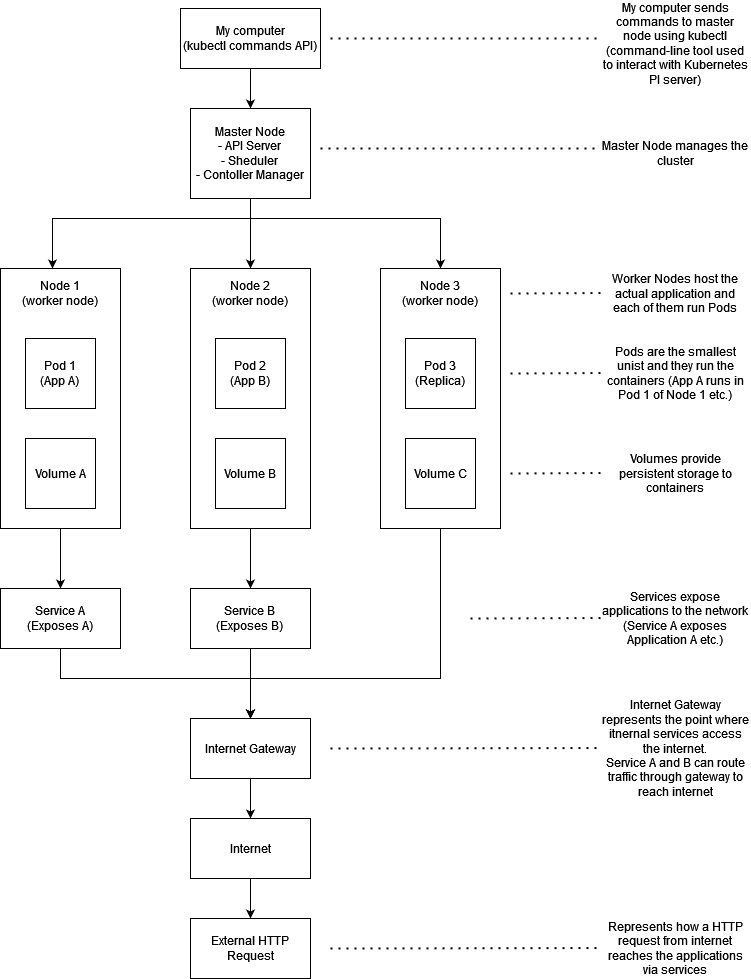

The diagram above was exported from draw.io. Its source (the exported page's mxGraphModel, read from the mxfile embedded in the PNG):
<mxGraphModel dx="1682" dy="773" grid="1" gridSize="10" guides="1" tooltips="1" connect="1" arrows="1" fold="1" page="1" pageScale="1" pageWidth="827" pageHeight="1169" math="0" shadow="0">
  <root>
    <mxCell id="0" />
    <mxCell id="1" parent="0" />
    <mxCell id="bcW4PhdXS8W2Wr7VLYYv-19" style="edgeStyle=orthogonalEdgeStyle;rounded=0;orthogonalLoop=1;jettySize=auto;html=1;entryX=0.5;entryY=0;entryDx=0;entryDy=0;" edge="1" parent="1" source="bcW4PhdXS8W2Wr7VLYYv-1" target="bcW4PhdXS8W2Wr7VLYYv-2">
      <mxGeometry relative="1" as="geometry" />
    </mxCell>
    <mxCell id="bcW4PhdXS8W2Wr7VLYYv-1" value="&lt;div&gt;My computer&lt;/div&gt;(kubectl commands API)" style="rounded=0;whiteSpace=wrap;html=1;" vertex="1" parent="1">
      <mxGeometry x="130" y="30" width="140" height="60" as="geometry" />
    </mxCell>
    <mxCell id="bcW4PhdXS8W2Wr7VLYYv-20" style="edgeStyle=orthogonalEdgeStyle;rounded=0;orthogonalLoop=1;jettySize=auto;html=1;entryX=0.5;entryY=0;entryDx=0;entryDy=0;" edge="1" parent="1" source="bcW4PhdXS8W2Wr7VLYYv-2" target="bcW4PhdXS8W2Wr7VLYYv-3">
      <mxGeometry relative="1" as="geometry" />
    </mxCell>
    <mxCell id="bcW4PhdXS8W2Wr7VLYYv-22" style="edgeStyle=orthogonalEdgeStyle;rounded=0;orthogonalLoop=1;jettySize=auto;html=1;entryX=0.5;entryY=0;entryDx=0;entryDy=0;" edge="1" parent="1" source="bcW4PhdXS8W2Wr7VLYYv-2" target="bcW4PhdXS8W2Wr7VLYYv-4">
      <mxGeometry relative="1" as="geometry">
        <Array as="points">
          <mxPoint x="200" y="240" />
          <mxPoint x="390" y="240" />
        </Array>
      </mxGeometry>
    </mxCell>
    <mxCell id="bcW4PhdXS8W2Wr7VLYYv-2" value="&lt;div&gt;Master Node&lt;/div&gt;&lt;div&gt;- API Server&lt;/div&gt;&lt;div&gt;- Sheduler&lt;/div&gt;&lt;div&gt;- Contoller Manager&lt;br&gt;&lt;/div&gt;" style="rounded=0;whiteSpace=wrap;html=1;" vertex="1" parent="1">
      <mxGeometry x="140" y="130" width="120" height="90" as="geometry" />
    </mxCell>
    <mxCell id="bcW4PhdXS8W2Wr7VLYYv-23" style="edgeStyle=orthogonalEdgeStyle;rounded=0;orthogonalLoop=1;jettySize=auto;html=1;entryX=0.5;entryY=0;entryDx=0;entryDy=0;" edge="1" parent="1" source="bcW4PhdXS8W2Wr7VLYYv-3" target="bcW4PhdXS8W2Wr7VLYYv-17">
      <mxGeometry relative="1" as="geometry" />
    </mxCell>
    <mxCell id="bcW4PhdXS8W2Wr7VLYYv-3" value="" style="rounded=0;whiteSpace=wrap;html=1;" vertex="1" parent="1">
      <mxGeometry x="140" y="290" width="120" height="260" as="geometry" />
    </mxCell>
    <mxCell id="bcW4PhdXS8W2Wr7VLYYv-34" style="edgeStyle=orthogonalEdgeStyle;rounded=0;orthogonalLoop=1;jettySize=auto;html=1;entryX=0.5;entryY=0;entryDx=0;entryDy=0;" edge="1" parent="1" source="bcW4PhdXS8W2Wr7VLYYv-4" target="bcW4PhdXS8W2Wr7VLYYv-31">
      <mxGeometry relative="1" as="geometry">
        <Array as="points">
          <mxPoint x="390" y="700" />
          <mxPoint x="200" y="700" />
        </Array>
      </mxGeometry>
    </mxCell>
    <mxCell id="bcW4PhdXS8W2Wr7VLYYv-4" value="" style="rounded=0;whiteSpace=wrap;html=1;" vertex="1" parent="1">
      <mxGeometry x="330" y="290" width="120" height="260" as="geometry" />
    </mxCell>
    <mxCell id="bcW4PhdXS8W2Wr7VLYYv-24" style="edgeStyle=orthogonalEdgeStyle;rounded=0;orthogonalLoop=1;jettySize=auto;html=1;entryX=0.5;entryY=0;entryDx=0;entryDy=0;" edge="1" parent="1" source="bcW4PhdXS8W2Wr7VLYYv-5" target="bcW4PhdXS8W2Wr7VLYYv-18">
      <mxGeometry relative="1" as="geometry" />
    </mxCell>
    <mxCell id="bcW4PhdXS8W2Wr7VLYYv-5" value="" style="rounded=0;whiteSpace=wrap;html=1;" vertex="1" parent="1">
      <mxGeometry x="-50" y="290" width="120" height="260" as="geometry" />
    </mxCell>
    <mxCell id="bcW4PhdXS8W2Wr7VLYYv-6" value="&lt;div&gt;Node 1&lt;/div&gt;&lt;div&gt;(worker node)&lt;br&gt;&lt;/div&gt;" style="text;html=1;align=center;verticalAlign=middle;whiteSpace=wrap;rounded=0;" vertex="1" parent="1">
      <mxGeometry x="-30" y="300" width="80" height="30" as="geometry" />
    </mxCell>
    <mxCell id="bcW4PhdXS8W2Wr7VLYYv-7" value="&lt;div&gt;Node 2&lt;br&gt;&lt;/div&gt;&lt;div&gt;(worker node)&lt;br&gt;&lt;/div&gt;" style="text;html=1;align=center;verticalAlign=middle;whiteSpace=wrap;rounded=0;" vertex="1" parent="1">
      <mxGeometry x="160" y="300" width="80" height="30" as="geometry" />
    </mxCell>
    <mxCell id="bcW4PhdXS8W2Wr7VLYYv-9" value="&lt;div&gt;Node 3&lt;br&gt;&lt;/div&gt;&lt;div&gt;(worker node)&lt;br&gt;&lt;/div&gt;" style="text;html=1;align=center;verticalAlign=middle;whiteSpace=wrap;rounded=0;" vertex="1" parent="1">
      <mxGeometry x="350" y="300" width="80" height="30" as="geometry" />
    </mxCell>
    <mxCell id="bcW4PhdXS8W2Wr7VLYYv-11" value="&lt;div&gt;Pod 1&lt;/div&gt;&lt;div&gt;(App A)&lt;br&gt;&lt;/div&gt;" style="whiteSpace=wrap;html=1;aspect=fixed;" vertex="1" parent="1">
      <mxGeometry x="-25" y="360" width="70" height="70" as="geometry" />
    </mxCell>
    <mxCell id="bcW4PhdXS8W2Wr7VLYYv-12" value="Volume A" style="whiteSpace=wrap;html=1;aspect=fixed;" vertex="1" parent="1">
      <mxGeometry x="-25" y="460" width="70" height="70" as="geometry" />
    </mxCell>
    <mxCell id="bcW4PhdXS8W2Wr7VLYYv-13" value="&lt;div&gt;Pod 2&lt;br&gt;&lt;/div&gt;&lt;div&gt;(App B)&lt;br&gt;&lt;/div&gt;" style="whiteSpace=wrap;html=1;aspect=fixed;" vertex="1" parent="1">
      <mxGeometry x="165" y="360" width="70" height="70" as="geometry" />
    </mxCell>
    <mxCell id="bcW4PhdXS8W2Wr7VLYYv-14" value="&lt;div&gt;Pod 3&lt;br&gt;&lt;/div&gt;&lt;div&gt;(Replica)&lt;br&gt;&lt;/div&gt;" style="whiteSpace=wrap;html=1;aspect=fixed;" vertex="1" parent="1">
      <mxGeometry x="355" y="360" width="70" height="70" as="geometry" />
    </mxCell>
    <mxCell id="bcW4PhdXS8W2Wr7VLYYv-15" value="Volume B" style="whiteSpace=wrap;html=1;aspect=fixed;" vertex="1" parent="1">
      <mxGeometry x="165" y="460" width="70" height="70" as="geometry" />
    </mxCell>
    <mxCell id="bcW4PhdXS8W2Wr7VLYYv-16" value="Volume C" style="whiteSpace=wrap;html=1;aspect=fixed;" vertex="1" parent="1">
      <mxGeometry x="355" y="460" width="70" height="70" as="geometry" />
    </mxCell>
    <mxCell id="bcW4PhdXS8W2Wr7VLYYv-33" style="edgeStyle=orthogonalEdgeStyle;rounded=0;orthogonalLoop=1;jettySize=auto;html=1;entryX=0.5;entryY=0;entryDx=0;entryDy=0;" edge="1" parent="1" source="bcW4PhdXS8W2Wr7VLYYv-17" target="bcW4PhdXS8W2Wr7VLYYv-31">
      <mxGeometry relative="1" as="geometry" />
    </mxCell>
    <mxCell id="bcW4PhdXS8W2Wr7VLYYv-17" value="&lt;div&gt;Service B&lt;/div&gt;&lt;div&gt;(Exposes B)&lt;br&gt;&lt;/div&gt;" style="rounded=0;whiteSpace=wrap;html=1;" vertex="1" parent="1">
      <mxGeometry x="140" y="610" width="120" height="60" as="geometry" />
    </mxCell>
    <mxCell id="bcW4PhdXS8W2Wr7VLYYv-32" style="edgeStyle=orthogonalEdgeStyle;rounded=0;orthogonalLoop=1;jettySize=auto;html=1;entryX=0.5;entryY=0;entryDx=0;entryDy=0;" edge="1" parent="1" source="bcW4PhdXS8W2Wr7VLYYv-18" target="bcW4PhdXS8W2Wr7VLYYv-31">
      <mxGeometry relative="1" as="geometry">
        <Array as="points">
          <mxPoint x="10" y="700" />
          <mxPoint x="200" y="700" />
        </Array>
      </mxGeometry>
    </mxCell>
    <mxCell id="bcW4PhdXS8W2Wr7VLYYv-18" value="&lt;div&gt;Service A&lt;br&gt;&lt;/div&gt;&lt;div&gt;(Exposes A)&lt;br&gt;&lt;/div&gt;" style="rounded=0;whiteSpace=wrap;html=1;" vertex="1" parent="1">
      <mxGeometry x="-50" y="610" width="120" height="60" as="geometry" />
    </mxCell>
    <mxCell id="bcW4PhdXS8W2Wr7VLYYv-21" style="edgeStyle=orthogonalEdgeStyle;rounded=0;orthogonalLoop=1;jettySize=auto;html=1;" edge="1" parent="1" source="bcW4PhdXS8W2Wr7VLYYv-2">
      <mxGeometry relative="1" as="geometry">
        <mxPoint x="2" y="290" as="targetPoint" />
        <Array as="points">
          <mxPoint x="200" y="240" />
          <mxPoint x="2" y="240" />
        </Array>
      </mxGeometry>
    </mxCell>
    <mxCell id="bcW4PhdXS8W2Wr7VLYYv-30" style="edgeStyle=orthogonalEdgeStyle;rounded=0;orthogonalLoop=1;jettySize=auto;html=1;entryX=0.5;entryY=0;entryDx=0;entryDy=0;" edge="1" parent="1" source="bcW4PhdXS8W2Wr7VLYYv-25" target="bcW4PhdXS8W2Wr7VLYYv-26">
      <mxGeometry relative="1" as="geometry" />
    </mxCell>
    <mxCell id="bcW4PhdXS8W2Wr7VLYYv-25" value="Internet" style="rounded=0;whiteSpace=wrap;html=1;" vertex="1" parent="1">
      <mxGeometry x="140" y="840" width="120" height="60" as="geometry" />
    </mxCell>
    <mxCell id="bcW4PhdXS8W2Wr7VLYYv-26" value="External HTTP Request" style="rounded=0;whiteSpace=wrap;html=1;" vertex="1" parent="1">
      <mxGeometry x="140" y="940" width="120" height="60" as="geometry" />
    </mxCell>
    <mxCell id="bcW4PhdXS8W2Wr7VLYYv-35" style="edgeStyle=orthogonalEdgeStyle;rounded=0;orthogonalLoop=1;jettySize=auto;html=1;entryX=0.5;entryY=0;entryDx=0;entryDy=0;" edge="1" parent="1" source="bcW4PhdXS8W2Wr7VLYYv-31" target="bcW4PhdXS8W2Wr7VLYYv-25">
      <mxGeometry relative="1" as="geometry" />
    </mxCell>
    <mxCell id="bcW4PhdXS8W2Wr7VLYYv-31" value="Internet Gateway" style="rounded=0;whiteSpace=wrap;html=1;" vertex="1" parent="1">
      <mxGeometry x="140" y="740" width="120" height="60" as="geometry" />
    </mxCell>
    <mxCell id="bcW4PhdXS8W2Wr7VLYYv-36" value="My computer sends commands to master node using kubectl (command-line tool used to interact with Kubernetes PI server)" style="text;html=1;align=center;verticalAlign=middle;whiteSpace=wrap;rounded=0;" vertex="1" parent="1">
      <mxGeometry x="550" y="50" width="150" height="30" as="geometry" />
    </mxCell>
    <mxCell id="bcW4PhdXS8W2Wr7VLYYv-37" value="" style="endArrow=none;dashed=1;html=1;dashPattern=1 3;strokeWidth=2;rounded=0;" edge="1" parent="1">
      <mxGeometry width="50" height="50" relative="1" as="geometry">
        <mxPoint x="280" y="60" as="sourcePoint" />
        <mxPoint x="550" y="60" as="targetPoint" />
      </mxGeometry>
    </mxCell>
    <mxCell id="bcW4PhdXS8W2Wr7VLYYv-38" value="Master Node manages the cluster" style="text;html=1;align=center;verticalAlign=middle;whiteSpace=wrap;rounded=0;" vertex="1" parent="1">
      <mxGeometry x="550" y="160" width="150" height="30" as="geometry" />
    </mxCell>
    <mxCell id="bcW4PhdXS8W2Wr7VLYYv-39" value="" style="endArrow=none;dashed=1;html=1;dashPattern=1 3;strokeWidth=2;rounded=0;" edge="1" parent="1">
      <mxGeometry width="50" height="50" relative="1" as="geometry">
        <mxPoint x="270" y="170" as="sourcePoint" />
        <mxPoint x="550" y="170" as="targetPoint" />
      </mxGeometry>
    </mxCell>
    <mxCell id="bcW4PhdXS8W2Wr7VLYYv-40" value="Worker Nodes host the actual application and each of them run Pods" style="text;html=1;align=center;verticalAlign=middle;whiteSpace=wrap;rounded=0;" vertex="1" parent="1">
      <mxGeometry x="550" y="300" width="150" height="30" as="geometry" />
    </mxCell>
    <mxCell id="bcW4PhdXS8W2Wr7VLYYv-41" value="" style="endArrow=none;dashed=1;html=1;dashPattern=1 3;strokeWidth=2;rounded=0;" edge="1" parent="1">
      <mxGeometry width="50" height="50" relative="1" as="geometry">
        <mxPoint x="460" y="315" as="sourcePoint" />
        <mxPoint x="550" y="314.5" as="targetPoint" />
      </mxGeometry>
    </mxCell>
    <mxCell id="bcW4PhdXS8W2Wr7VLYYv-43" value="Pods are the smallest unist and they run the containers (App A runs in Pod 1 of Node 1 etc.)" style="text;html=1;align=center;verticalAlign=middle;whiteSpace=wrap;rounded=0;" vertex="1" parent="1">
      <mxGeometry x="550" y="380" width="150" height="30" as="geometry" />
    </mxCell>
    <mxCell id="bcW4PhdXS8W2Wr7VLYYv-44" value="" style="endArrow=none;dashed=1;html=1;dashPattern=1 3;strokeWidth=2;rounded=0;" edge="1" parent="1">
      <mxGeometry width="50" height="50" relative="1" as="geometry">
        <mxPoint x="460" y="395" as="sourcePoint" />
        <mxPoint x="550" y="394.5" as="targetPoint" />
      </mxGeometry>
    </mxCell>
    <mxCell id="bcW4PhdXS8W2Wr7VLYYv-45" value="Volumes provide persistent storage to containers" style="text;html=1;align=center;verticalAlign=middle;whiteSpace=wrap;rounded=0;" vertex="1" parent="1">
      <mxGeometry x="550" y="480" width="150" height="30" as="geometry" />
    </mxCell>
    <mxCell id="bcW4PhdXS8W2Wr7VLYYv-46" value="" style="endArrow=none;dashed=1;html=1;dashPattern=1 3;strokeWidth=2;rounded=0;" edge="1" parent="1">
      <mxGeometry width="50" height="50" relative="1" as="geometry">
        <mxPoint x="460" y="495" as="sourcePoint" />
        <mxPoint x="550" y="494.5" as="targetPoint" />
      </mxGeometry>
    </mxCell>
    <mxCell id="bcW4PhdXS8W2Wr7VLYYv-47" value="Services expose applications to the network (Service A exposes Application A etc.)" style="text;html=1;align=center;verticalAlign=middle;whiteSpace=wrap;rounded=0;" vertex="1" parent="1">
      <mxGeometry x="550" y="625" width="150" height="30" as="geometry" />
    </mxCell>
    <mxCell id="bcW4PhdXS8W2Wr7VLYYv-48" value="" style="endArrow=none;dashed=1;html=1;dashPattern=1 3;strokeWidth=2;rounded=0;" edge="1" parent="1">
      <mxGeometry width="50" height="50" relative="1" as="geometry">
        <mxPoint x="420" y="640" as="sourcePoint" />
        <mxPoint x="550" y="639.5" as="targetPoint" />
      </mxGeometry>
    </mxCell>
    <mxCell id="bcW4PhdXS8W2Wr7VLYYv-49" value="Internet Gateway represents the point where itnernal services access the internet. &lt;br&gt;Service A and B can route traffic through gateway to reach internet" style="text;html=1;align=center;verticalAlign=middle;whiteSpace=wrap;rounded=0;" vertex="1" parent="1">
      <mxGeometry x="550" y="755" width="150" height="30" as="geometry" />
    </mxCell>
    <mxCell id="bcW4PhdXS8W2Wr7VLYYv-50" value="" style="endArrow=none;dashed=1;html=1;dashPattern=1 3;strokeWidth=2;rounded=0;" edge="1" parent="1">
      <mxGeometry width="50" height="50" relative="1" as="geometry">
        <mxPoint x="280" y="770" as="sourcePoint" />
        <mxPoint x="550" y="769.5" as="targetPoint" />
      </mxGeometry>
    </mxCell>
    <mxCell id="bcW4PhdXS8W2Wr7VLYYv-51" value="Represents how a HTTP request from internet reaches the applications via services" style="text;html=1;align=center;verticalAlign=middle;whiteSpace=wrap;rounded=0;" vertex="1" parent="1">
      <mxGeometry x="550" y="955" width="150" height="30" as="geometry" />
    </mxCell>
    <mxCell id="bcW4PhdXS8W2Wr7VLYYv-52" value="" style="endArrow=none;dashed=1;html=1;dashPattern=1 3;strokeWidth=2;rounded=0;" edge="1" parent="1">
      <mxGeometry width="50" height="50" relative="1" as="geometry">
        <mxPoint x="280" y="970" as="sourcePoint" />
        <mxPoint x="550" y="969.5" as="targetPoint" />
      </mxGeometry>
    </mxCell>
  </root>
</mxGraphModel>